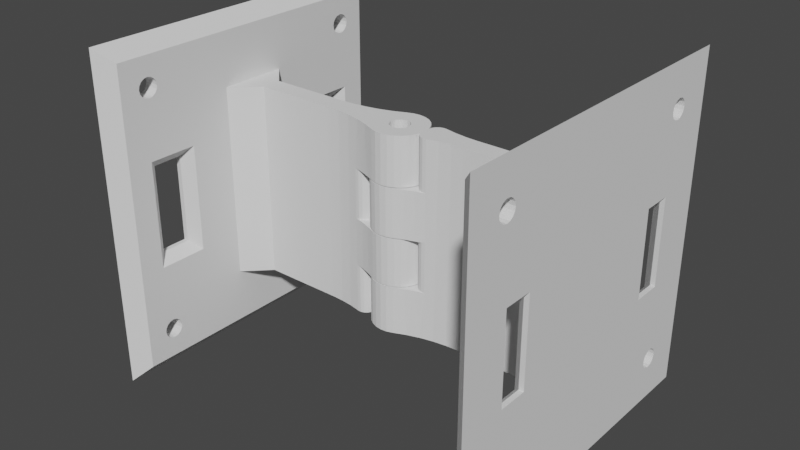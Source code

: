 # Source: PassiveHinge.blend  (saved by Blender 3.2.14; exported with 4.5.12 LTS)
import bpy
from mathutils import Matrix  # noqa: F401  (used for matrix-valued properties, if any)

bpy.ops.wm.read_factory_settings(use_empty=True)
scene = bpy.context.scene
scene.name = 'Scene'

# ---- collections
col_collection = bpy.data.collections.new('Collection'); scene.collection.children.link(col_collection)

# ---- world
world_world = bpy.data.worlds.new('World'); scene.world = world_world
world_world.use_nodes = True; world_world.node_tree.nodes.clear()
_N = world_world.node_tree.nodes; _L = world_world.node_tree.links
n0 = _N.new('ShaderNodeOutputWorld'); n0.name = 'World Output'; n0.location = (300, 300)
n1 = _N.new('ShaderNodeBackground'); n1.name = 'Background'; n1.location = (10, 300)
n1.inputs[0].default_value = (0.05088, 0.05088, 0.05088, 1.0)
_L.new(n1.outputs[0], n0.inputs[0])
n0.is_active_output = True
world_world.color = (0.05088, 0.05088, 0.05088)
world_world.use_sun_shadow = False
world_world.sun_shadow_jitter_overblur = 0.0

# ---- meshes
me_passivehinge = bpy.data.meshes.new('PassiveHinge')
me_passivehinge.from_pydata([(2.812, 0.4739, 0.05489), (2.877, 0.8291, 0.05489), (2.812, 0.4739, -5.045), (2.877, 0.8291, -5.045), (3.064, 1.138, 0.05489), (3.064, 1.138, -5.045), (3.349, 1.36, 0.05489), (3.349, 1.36, -5.045), (3.693, 1.467, 0.05489), (3.693, 1.467, -5.045), (4.054, 1.444, 0.05489), (4.054, 1.444, -5.045), (1.191, 2.477, -5.045), (2.121, 2.068, -5.045), (1.191, 2.477, -9.945), (2.426, 1.95, -9.945), (3.077, 1.723, -5.045), (3.703, 1.536, -9.945), (5.013, 1.238, -9.945), (4.054, 1.444, 4.955), (3.077, 1.723, 4.955), (5.251, 1.197, 10.05), (4.054, 1.444, 10.05), (3.077, 1.723, 0.05489), (2.121, 2.068, 0.05489), (2.121, 2.068, 4.955), (1.191, 2.477, 0.05489), (1.191, 2.477, 4.955), (6.344, 1.058, -9.945), (6.464, 1.048, 10.05), (7.685, 0.998, -9.945), (7.685, 0.998, 10.05), (4.054, -1.448, 0.05489), (3.693, -1.471, 0.05489), (4.054, -1.448, -5.045), (3.693, -1.471, -5.045), (3.349, -1.364, 0.05489), (3.349, -1.364, -5.045), (3.064, -1.142, 0.05489), (3.064, -1.142, -5.045), (2.877, -0.8331, 0.05489), (2.877, -0.8331, -5.045), (2.812, -0.478, 0.05489), (2.812, -0.478, -5.045), (4.054, -1.448, 10.05), (3.693, -1.471, 10.05), (4.054, -1.448, 4.955), (3.693, -1.471, 4.955), (3.349, -1.364, 10.05), (3.349, -1.364, 4.955), (3.064, -1.142, 10.05), (3.064, -1.142, 4.955), (2.877, -0.8331, 10.05), (2.877, -0.8331, 4.955), (2.812, -0.478, 10.05), (2.812, -0.478, 4.955), (3.077, -1.727, -5.045), (3.703, -1.54, -9.945), (2.426, -1.954, -9.945), (2.121, -2.072, -5.045), (1.191, -2.481, -9.945), (1.191, -2.481, -5.045), (5.013, -1.242, -9.945), (5.251, -1.201, 10.05), (3.077, -1.727, 0.05489), (3.077, -1.727, 4.955), (2.121, -2.072, 4.955), (2.121, -2.072, 0.05489), (1.191, -2.481, 4.955), (1.191, -2.481, 0.05489), (6.344, -1.062, -9.945), (6.464, -1.052, 10.05), (7.685, -1.002, -9.945), (7.685, -1.002, 10.05), (2.812, 0.4739, 10.05), (2.877, 0.8291, 10.05), (2.812, 0.4739, 4.955), (2.877, 0.8291, 4.955), (3.064, 1.138, 10.05), (3.064, 1.138, 4.955), (3.349, 1.36, 10.05), (3.349, 1.36, 4.955), (3.693, 1.467, 10.05), (3.693, 1.467, 4.955), (0.5741, 2.687, -9.945), (0.5741, 2.687, -5.045), (-0.07474, 2.747, -9.945), (-0.07474, 2.747, -5.045), (-0.7194, 2.652, -9.945), (-0.7194, 2.652, -5.045), (-1.324, 2.409, -9.945), (-1.324, 2.409, -5.045), (-1.854, 2.029, -9.945), (-1.854, 2.029, -5.045), (-2.279, 1.536, -9.945), (-2.279, 1.536, -5.045), (-2.577, 0.957, -9.945), (-2.577, 0.957, -5.045), (-2.731, 0.3237, -9.945), (-2.731, 0.3237, -5.045), (-2.731, -0.3278, -9.945), (-2.731, -0.3278, -5.045), (-2.577, -0.961, -9.945), (-2.577, -0.961, -5.045), (-2.279, -1.54, -9.945), (-2.279, -1.54, -5.045), (-1.854, -2.034, -9.945), (-1.854, -2.034, -5.045), (-1.324, -2.413, -9.945), (-1.324, -2.413, -5.045), (-0.7193, -2.656, -9.945), (-0.7193, -2.656, -5.045), (-0.07474, -2.751, -9.945), (-0.07474, -2.751, -5.045), (0.5741, -2.691, -9.945), (0.5741, -2.691, -5.045), (16.0, -1.002, 10.05), (16.0, -1.002, -9.945), (16.0, 0.998, -9.945), (16.0, 0.998, 10.05), (19.5, 12.0, -4.445), (18.5, 13.0, -5.445), (19.5, 8.998, -4.445), (18.5, 7.998, -5.445), (18.5, 7.998, 5.555), (18.5, 13.0, 5.555), (19.5, 8.998, 4.555), (19.5, 12.0, 4.555), (20.0, 8.998, -4.445), (20.0, 8.998, 4.555), (20.0, 12.0, 4.555), (18.5, -13.0, 5.555), (18.5, -12.12, 11.63), (18.5, -8.002, 5.555), (18.5, -12.5, 11.55), (18.5, -12.88, 11.63), (18.5, -13.21, 11.85), (18.5, -13.43, 12.17), (18.5, -15.5, 15.55), (18.5, -13.0, -5.445), (18.5, -15.5, -15.45), (18.5, -13.43, -12.06), (18.5, -13.5, -12.45), (18.5, -13.43, -12.83), (18.5, -13.21, -13.15), (18.5, -12.88, -13.37), (18.5, -12.5, -13.45), (18.5, -12.12, -13.37), (18.5, 15.5, -15.45), (18.5, 12.12, -13.37), (18.5, 12.5, -13.45), (18.5, 12.88, -13.37), (18.5, 13.21, -13.15), (18.5, 13.42, -12.83), (18.5, 13.5, -12.45), (18.5, 13.42, -12.06), (18.5, 13.21, -11.74), (18.5, 12.88, -11.52), (18.5, 12.5, -11.45), (18.5, 12.12, -11.52), (18.5, 11.79, -11.74), (18.5, 11.57, -12.06), (18.5, 3.498, -9.945), (18.5, 11.5, -12.45), (18.5, 11.57, -12.83), (18.5, 11.79, -13.15), (18.5, -3.502, -9.945), (18.5, -11.79, -13.15), (18.5, -11.58, -12.83), (18.5, -11.5, -12.45), (18.5, -11.58, -12.06), (18.5, -8.002, -5.445), (18.5, -11.79, -11.74), (18.5, -12.12, -11.52), (18.5, -12.5, -11.45), (18.5, -12.88, -11.52), (18.5, -13.21, -11.74), (18.5, -3.502, 10.05), (18.5, -11.58, 12.17), (18.5, -11.5, 12.55), (18.5, -11.58, 12.94), (18.5, -11.79, 13.26), (18.5, -12.12, 13.48), (18.5, 12.12, 13.48), (18.5, 15.5, 15.55), (18.5, -12.5, 13.55), (18.5, -12.88, 13.48), (18.5, -13.21, 13.26), (18.5, -13.43, 12.94), (18.5, -13.5, 12.55), (18.5, 12.12, 11.63), (18.5, 12.5, 11.55), (18.5, 11.79, 11.85), (18.5, 11.57, 12.17), (18.5, 3.498, 10.05), (18.5, 12.88, 11.63), (18.5, 13.21, 11.85), (18.5, 13.42, 12.17), (18.5, 13.5, 12.55), (18.5, 13.42, 12.94), (18.5, 13.21, 13.26), (18.5, 12.88, 13.48), (18.5, 12.5, 13.55), (18.5, 11.79, 13.26), (18.5, 11.57, 12.94), (18.5, 11.5, 12.55), (18.5, -11.79, 11.85), (19.5, -12.0, -4.445), (19.5, -9.002, -4.445), (19.5, -9.002, 4.555), (19.5, -12.0, 4.555), (20.0, -12.0, -4.445), (20.0, -12.0, 4.555), (20.0, -9.002, 4.555), (20.0, 12.0, -4.445), (20.0, -9.002, -4.445), (20.0, 12.88, 11.63), (20.0, 12.5, 11.55), (20.0, 13.21, 11.85), (20.0, 13.42, 12.17), (20.0, 13.5, 12.55), (20.0, 13.42, 12.94), (20.0, 13.21, 13.26), (20.0, 12.88, 13.48), (20.0, 12.5, 13.55), (20.0, 12.12, 13.48), (20.0, 11.79, 13.26), (20.0, 11.57, 12.94), (20.0, 11.5, 12.55), (20.0, 11.57, 12.17), (20.0, 11.79, 11.85), (20.0, 12.12, 11.63), (20.0, 12.88, -13.37), (20.0, 12.5, -13.45), (20.0, 13.21, -13.15), (20.0, 13.42, -12.83), (20.0, 13.5, -12.45), (20.0, 13.42, -12.06), (20.0, 13.21, -11.74), (20.0, 12.88, -11.52), (20.0, 12.5, -11.45), (20.0, 12.12, -11.52), (20.0, 11.79, -11.74), (20.0, 11.57, -12.06), (20.0, 11.5, -12.45), (20.0, 11.57, -12.83), (20.0, 11.79, -13.15), (20.0, 12.12, -13.37), (20.0, -12.12, -13.37), (20.0, -12.5, -13.45), (20.0, -11.79, -13.15), (20.0, -11.58, -12.83), (20.0, -11.5, -12.45), (20.0, -11.58, -12.06), (20.0, -11.79, -11.74), (20.0, -12.12, -11.52), (20.0, -12.5, -11.45), (20.0, -12.88, -11.52), (20.0, -13.21, -11.74), (20.0, -13.43, -12.06), (20.0, -13.5, -12.45), (20.0, -13.43, -12.83), (20.0, -13.21, -13.15), (20.0, -12.88, -13.37), (20.0, -12.12, 11.63), (20.0, -12.5, 11.55), (20.0, -11.79, 11.85), (20.0, -11.58, 12.17), (20.0, -11.5, 12.55), (20.0, -11.58, 12.94), (20.0, -11.79, 13.26), (20.0, -12.12, 13.48), (20.0, -12.5, 13.55), (20.0, -12.88, 13.48), (20.0, -13.21, 13.26), (20.0, -13.43, 12.94), (20.0, -13.5, 12.55), (20.0, -13.43, 12.17), (20.0, -13.21, 11.85), (20.0, -12.88, 11.63), (20.0, 17.0, -16.95), (20.0, 17.0, 17.05), (20.0, -17.0, 17.05), (20.0, -17.0, -16.95), (0.7071, -0.7091, 0.05489), (0.9239, -0.3847, 0.05489), (1.0, -0.002021, 0.05489), (0.9239, 0.3807, 0.05489), (0.7071, 0.7051, 0.05489), (0.3827, -0.9259, 0.05489), (0.5741, -2.691, 0.05489), (-1.279e-05, -1.002, 0.05489), (-0.07474, -2.751, 0.05489), (-0.7193, -2.656, 0.05489), (-0.3827, -0.9259, 0.05489), (-1.324, -2.413, 0.05489), (-1.854, -2.034, 0.05489), (-0.7071, -0.7091, 0.05489), (-2.279, -1.54, 0.05489), (-0.9239, -0.3847, 0.05489), (-2.577, -0.961, 0.05489), (-2.731, -0.3278, 0.05489), (-1.0, -0.002022, 0.05489), (-2.731, 0.3237, 0.05489), (-0.9239, 0.3807, 0.05489), (-2.577, 0.957, 0.05489), (-2.279, 1.536, 0.05489), (-0.7071, 0.7051, 0.05489), (-1.854, 2.029, 0.05489), (-0.3827, 0.9219, 0.05489), (-1.324, 2.409, 0.05489), (-0.7194, 2.652, 0.05489), (-1.391e-05, 0.998, 0.05489), (-0.07474, 2.747, 0.05489), (0.5741, 2.687, 0.05489), (0.3827, 0.9219, 0.05489), (0.7071, 0.7051, -5.045), (0.9239, 0.3807, -5.045), (1.0, -0.002021, -5.045), (0.9239, -0.3847, -5.045), (0.7071, -0.7091, -5.045), (0.3827, 0.9219, -5.045), (-1.391e-05, 0.998, -5.045), (-0.3827, 0.9219, -5.045), (-0.7071, 0.7051, -5.045), (-0.9239, 0.3807, -5.045), (-1.0, -0.002022, -5.045), (-0.9239, -0.3847, -5.045), (-0.7071, -0.7091, -5.045), (-0.3827, -0.9259, -5.045), (-1.279e-05, -1.002, -5.045), (0.3827, -0.9259, -5.045), (0.7071, -0.7091, 4.955), (0.9239, -0.3847, 4.955), (1.0, -0.002021, 4.955), (0.9239, 0.3807, 4.955), (0.7071, 0.7051, 4.955), (0.3827, 0.9219, 4.955), (0.5741, 2.687, 4.955), (-1.391e-05, 0.998, 4.955), (-0.07474, 2.747, 4.955), (-0.7194, 2.652, 4.955), (-0.3827, 0.9219, 4.955), (-1.324, 2.409, 4.955), (-1.854, 2.029, 4.955), (-0.7071, 0.7051, 4.955), (-2.279, 1.536, 4.955), (-0.9239, 0.3807, 4.955), (-2.577, 0.957, 4.955), (-2.731, 0.3237, 4.955), (-1.0, -0.002022, 4.955), (-2.731, -0.3278, 4.955), (-0.9239, -0.3847, 4.955), (-2.577, -0.961, 4.955), (-2.279, -1.54, 4.955), (-0.7071, -0.7091, 4.955), (-1.854, -2.034, 4.955), (-0.3827, -0.9259, 4.955), (-1.324, -2.413, 4.955), (-0.7193, -2.656, 4.955), (-1.279e-05, -1.002, 4.955), (-0.07474, -2.751, 4.955), (0.5741, -2.691, 4.955), (0.3827, -0.9259, 4.955), (-0.9239, -0.3847, -9.945), (-0.7071, -0.7091, -9.945), (-0.3827, -0.9259, -9.945), (-1.279e-05, -1.002, -9.945), (0.3827, -0.9259, -9.945), (0.7071, -0.7091, -9.945), (0.9239, -0.3847, -9.945), (1.0, -0.002021, -9.945), (0.9239, 0.3807, -9.945), (0.7071, 0.7051, -9.945), (0.3827, 0.9219, -9.945), (-1.391e-05, 0.998, -9.945), (-0.3827, 0.9219, -9.945), (-0.7071, 0.7051, -9.945), (-0.9239, 0.3807, -9.945), (-1.0, -0.002022, -9.945), (-2.812, 0.4781, -0.05498), (-2.877, 0.8333, -0.05498), (-2.812, 0.4781, 5.045), (-2.877, 0.8333, 5.045), (-3.064, 1.142, -0.05498), (-3.064, 1.142, 5.045), (-3.349, 1.364, -0.05498), (-3.349, 1.364, 5.045), (-3.694, 1.471, -0.05498), (-3.694, 1.471, 5.045), (-4.054, 1.448, -0.05498), (-4.054, 1.448, 5.045), (-1.191, 2.481, 5.045), (-2.121, 2.072, 5.045), (-1.191, 2.481, 9.945), (-2.426, 1.954, 9.945), (-3.077, 1.728, 5.045), (-3.704, 1.54, 9.945), (-5.013, 1.242, 9.945), (-4.054, 1.448, -4.955), (-3.077, 1.728, -4.955), (-5.251, 1.201, -10.05), (-4.054, 1.448, -10.05), (-3.077, 1.728, -0.05498), (-2.121, 2.072, -0.05498), (-2.121, 2.072, -4.955), (-1.191, 2.481, -0.05498), (-1.191, 2.481, -4.955), (-6.344, 1.062, 9.945), (-6.464, 1.052, -10.05), (-7.685, 1.002, 9.945), (-7.685, 1.002, -10.05), (-4.054, -1.444, -0.05498), (-3.694, -1.467, -0.05498), (-4.054, -1.444, 5.045), (-3.694, -1.467, 5.045), (-3.349, -1.36, -0.05498), (-3.349, -1.36, 5.045), (-3.064, -1.138, -0.05498), (-3.064, -1.138, 5.045), (-2.877, -0.8289, -0.05498), (-2.877, -0.8289, 5.045), (-2.812, -0.4738, -0.05498), (-2.812, -0.4738, 5.045), (-4.054, -1.444, -10.05), (-3.694, -1.467, -10.05), (-4.054, -1.444, -4.955), (-3.694, -1.467, -4.955), (-3.349, -1.36, -10.05), (-3.349, -1.36, -4.955), (-3.064, -1.138, -10.05), (-3.064, -1.138, -4.955), (-2.877, -0.8289, -10.05), (-2.877, -0.8289, -4.955), (-2.812, -0.4738, -10.05), (-2.812, -0.4738, -4.955), (-3.077, -1.723, 5.045), (-3.704, -1.536, 9.945), (-2.426, -1.95, 9.945), (-2.121, -2.068, 5.045), (-1.191, -2.477, 9.945), (-1.191, -2.477, 5.045), (-5.013, -1.238, 9.945), (-5.251, -1.197, -10.05), (-3.077, -1.723, -0.05498), (-3.077, -1.723, -4.955), (-2.121, -2.068, -4.955), (-2.121, -2.068, -0.05498), (-1.191, -2.477, -4.955), (-1.191, -2.477, -0.05498), (-6.344, -1.058, 9.945), (-6.464, -1.048, -10.05), (-7.686, -0.9978, 9.945), (-7.686, -0.9978, -10.05), (-2.812, 0.4781, -10.05), (-2.877, 0.8333, -10.05), (-2.812, 0.4781, -4.955), (-2.877, 0.8333, -4.955), (-3.064, 1.142, -10.05), (-3.064, 1.142, -4.955), (-3.349, 1.364, -10.05), (-3.349, 1.364, -4.955), (-3.694, 1.471, -10.05), (-3.694, 1.471, -4.955), (-0.5744, 2.692, 9.945), (-0.5744, 2.692, 5.045), (0.07443, 2.751, 9.945), (0.07443, 2.751, 5.045), (0.719, 2.656, 9.945), (0.719, 2.656, 5.045), (1.323, 2.413, 9.945), (1.323, 2.413, 5.045), (1.853, 2.034, 9.945), (1.853, 2.034, 5.045), (2.279, 1.541, 9.945), (2.279, 1.541, 5.045), (2.577, 0.9612, 9.945), (2.577, 0.9612, 5.045), (2.73, 0.3279, 9.945), (2.73, 0.3279, 5.045), (2.73, -0.3236, 9.945), (2.73, -0.3236, 5.045), (2.577, -0.9568, 9.945), (2.577, -0.9568, 5.045), (2.279, -1.536, 9.945), (2.279, -1.536, 5.045), (1.853, -2.029, 9.945), (1.853, -2.029, 5.045), (1.323, -2.408, 9.945), (1.323, -2.408, 5.045), (0.719, -2.652, 9.945), (0.719, -2.652, 5.045), (0.07444, -2.747, 9.945), (0.07444, -2.747, 5.045), (-0.5744, -2.687, 9.945), (-0.5744, -2.687, 5.045), (-16.0, -0.9978, -10.05), (-16.0, -0.9978, 9.945), (-16.0, 1.002, 9.945), (-16.0, 1.002, -10.05), (-19.5, 12.0, 4.445), (-18.5, 13.0, 5.445), (-19.5, 9.002, 4.445), (-18.5, 8.002, 5.445), (-18.5, 8.002, -5.555), (-18.5, 13.0, -5.555), (-19.5, 9.002, -4.555), (-19.5, 12.0, -4.555), (-20.0, 9.002, 4.445), (-20.0, 9.002, -4.555), (-20.0, 12.0, -4.555), (-18.5, -13.0, -5.555), (-18.5, -12.12, -11.63), (-18.5, -7.998, -5.555), (-18.5, -12.5, -11.55), (-18.5, -12.88, -11.63), (-18.5, -13.2, -11.85), (-18.5, -13.42, -12.17), (-18.5, -15.5, -15.55), (-18.5, -13.0, 5.445), (-18.5, -15.5, 15.45), (-18.5, -13.42, 12.06), (-18.5, -13.5, 12.45), (-18.5, -13.42, 12.83), (-18.5, -13.2, 13.15), (-18.5, -12.88, 13.37), (-18.5, -12.5, 13.45), (-18.5, -12.12, 13.37), (-18.5, 15.5, 15.45), (-18.5, 12.12, 13.37), (-18.5, 12.5, 13.45), (-18.5, 12.88, 13.37), (-18.5, 13.21, 13.15), (-18.5, 13.43, 12.83), (-18.5, 13.5, 12.45), (-18.5, 13.43, 12.06), (-18.5, 13.21, 11.74), (-18.5, 12.88, 11.52), (-18.5, 12.5, 11.45), (-18.5, 12.12, 11.52), (-18.5, 11.8, 11.74), (-18.5, 11.58, 12.06), (-18.5, 3.502, 9.945), (-18.5, 11.5, 12.45), (-18.5, 11.58, 12.83), (-18.5, 11.8, 13.15), (-18.5, -3.498, 9.945), (-18.5, -11.79, 13.15), (-18.5, -11.57, 12.83), (-18.5, -11.5, 12.45), (-18.5, -11.57, 12.06), (-18.5, -7.998, 5.445), (-18.5, -11.79, 11.74), (-18.5, -12.12, 11.52), (-18.5, -12.5, 11.45), (-18.5, -12.88, 11.52), (-18.5, -13.2, 11.74), (-18.5, -3.498, -10.05), (-18.5, -11.57, -12.17), (-18.5, -11.5, -12.55), (-18.5, -11.57, -12.94), (-18.5, -11.79, -13.26), (-18.5, -12.12, -13.48), (-18.5, 12.12, -13.48), (-18.5, 15.5, -15.55), (-18.5, -12.5, -13.55), (-18.5, -12.88, -13.48), (-18.5, -13.2, -13.26), (-18.5, -13.42, -12.94), (-18.5, -13.5, -12.55), (-18.5, 12.12, -11.63), (-18.5, 12.5, -11.55), (-18.5, 11.8, -11.85), (-18.5, 11.58, -12.17), (-18.5, 3.502, -10.05), (-18.5, 12.88, -11.63), (-18.5, 13.21, -11.85), (-18.5, 13.43, -12.17), (-18.5, 13.5, -12.55), (-18.5, 13.43, -12.94), (-18.5, 13.21, -13.26), (-18.5, 12.88, -13.48), (-18.5, 12.5, -13.55), (-18.5, 11.8, -13.26), (-18.5, 11.58, -12.94), (-18.5, 11.5, -12.55), (-18.5, -11.79, -11.85), (-19.5, -12.0, 4.445), (-19.5, -8.998, 4.445), (-19.5, -8.998, -4.555), (-19.5, -12.0, -4.555), (-20.0, -12.0, 4.445), (-20.0, -12.0, -4.555), (-20.0, -8.998, -4.555), (-20.0, 12.0, 4.445), (-20.0, -8.998, 4.445), (-20.0, 12.88, -11.63), (-20.0, 12.5, -11.55), (-20.0, 13.21, -11.85), (-20.0, 13.43, -12.17), (-20.0, 13.5, -12.55), (-20.0, 13.43, -12.94), (-20.0, 13.21, -13.26), (-20.0, 12.88, -13.48), (-20.0, 12.5, -13.55), (-20.0, 12.12, -13.48), (-20.0, 11.8, -13.26), (-20.0, 11.58, -12.94), (-20.0, 11.5, -12.55), (-20.0, 11.58, -12.17), (-20.0, 11.8, -11.85), (-20.0, 12.12, -11.63), (-20.0, 12.88, 13.37), (-20.0, 12.5, 13.45), (-20.0, 13.21, 13.15), (-20.0, 13.43, 12.83), (-20.0, 13.5, 12.45), (-20.0, 13.43, 12.06), (-20.0, 13.21, 11.74), (-20.0, 12.88, 11.52), (-20.0, 12.5, 11.45), (-20.0, 12.12, 11.52), (-20.0, 11.8, 11.74), (-20.0, 11.58, 12.06), (-20.0, 11.5, 12.45), (-20.0, 11.58, 12.83), (-20.0, 11.8, 13.15), (-20.0, 12.12, 13.37), (-20.0, -12.12, 13.37), (-20.0, -12.5, 13.45), (-20.0, -11.79, 13.15), (-20.0, -11.57, 12.83), (-20.0, -11.5, 12.45), (-20.0, -11.57, 12.06), (-20.0, -11.79, 11.74), (-20.0, -12.12, 11.52), (-20.0, -12.5, 11.45), (-20.0, -12.88, 11.52), (-20.0, -13.2, 11.74), (-20.0, -13.42, 12.06), (-20.0, -13.5, 12.45), (-20.0, -13.42, 12.83), (-20.0, -13.2, 13.15), (-20.0, -12.88, 13.37), (-20.0, -12.12, -11.63), (-20.0, -12.5, -11.55), (-20.0, -11.79, -11.85), (-20.0, -11.57, -12.17), (-20.0, -11.5, -12.55), (-20.0, -11.57, -12.94), (-20.0, -11.79, -13.26), (-20.0, -12.12, -13.48), (-20.0, -12.5, -13.55), (-20.0, -12.88, -13.48), (-20.0, -13.2, -13.26), (-20.0, -13.42, -12.94), (-20.0, -13.5, -12.55), (-20.0, -13.42, -12.17), (-20.0, -13.2, -11.85), (-20.0, -12.88, -11.63), (-20.0, 17.0, 16.95), (-20.0, 17.0, -17.05), (-20.0, -17.0, -17.05), (-20.0, -17.0, 16.95), (-0.7074, -0.7049, -0.05498), (-0.9242, -0.3805, -0.05498), (-1.0, 0.002172, -0.05498), (-0.9242, 0.3849, -0.05498), (-0.7074, 0.7093, -0.05498), (-0.383, -0.9217, -0.05498), (-0.5744, -2.687, -0.05498), (-0.0002894, -0.9978, -0.05498), (0.07444, -2.747, -0.05498), (0.719, -2.652, -0.05498), (0.3824, -0.9217, -0.05498), (1.323, -2.408, -0.05498), (1.853, -2.029, -0.05498), (0.7068, -0.7049, -0.05498), (2.279, -1.536, -0.05498), (0.9236, -0.3805, -0.05498), (2.577, -0.9568, -0.05498), (2.73, -0.3236, -0.05498), (0.9997, 0.002173, -0.05498), (2.73, 0.3279, -0.05498), (0.9236, 0.3849, -0.05498), (2.577, 0.9612, -0.05498), (2.279, 1.541, -0.05498), (0.7068, 0.7093, -0.05498), (1.853, 2.034, -0.05498), (0.3824, 0.9261, -0.05498), (1.323, 2.413, -0.05498), (0.719, 2.656, -0.05498), (-0.0002905, 1.002, -0.05498), (0.07443, 2.751, -0.05498), (-0.5744, 2.692, -0.05498), (-0.383, 0.9261, -0.05498), (-0.7074, 0.7093, 5.045), (-0.9242, 0.3849, 5.045), (-1.0, 0.00217, 5.045), (-0.9242, -0.3805, 5.045), (-0.7074, -0.7049, 5.045), (-0.383, 0.9261, 5.045), (-0.0002905, 1.002, 5.045), (0.3824, 0.9261, 5.045), (0.7068, 0.7093, 5.045), (0.9236, 0.3849, 5.045), (0.9997, 0.002171, 5.045), (0.9236, -0.3805, 5.045), (0.7068, -0.7049, 5.045), (0.3824, -0.9217, 5.045), (-0.0002894, -0.9978, 5.045), (-0.383, -0.9217, 5.045), (-0.7074, -0.7049, -4.955), (-0.9242, -0.3805, -4.955), (-1.0, 0.002172, -4.955), (-0.9242, 0.3849, -4.955), (-0.7074, 0.7093, -4.955), (-0.383, 0.9261, -4.955), (-0.5744, 2.692, -4.955), (-0.0002905, 1.002, -4.955), (0.07443, 2.751, -4.955), (0.719, 2.656, -4.955), (0.3824, 0.9261, -4.955), (1.323, 2.413, -4.955), (1.853, 2.034, -4.955), (0.7068, 0.7093, -4.955), (2.279, 1.541, -4.955), (0.9236, 0.3849, -4.955), (2.577, 0.9612, -4.955), (2.73, 0.3279, -4.955), (0.9997, 0.002173, -4.955), (2.73, -0.3236, -4.955), (0.9236, -0.3805, -4.955), (2.577, -0.9568, -4.955), (2.279, -1.536, -4.955), (0.7068, -0.7049, -4.955), (1.853, -2.029, -4.955), (0.3824, -0.9217, -4.955), (1.323, -2.408, -4.955), (0.719, -2.652, -4.955), (-0.0002894, -0.9978, -4.955), (0.07444, -2.747, -4.955), (-0.5744, -2.687, -4.955), (-0.383, -0.9217, -4.955), (0.9236, -0.3805, 9.945), (0.7068, -0.7049, 9.945), (0.3824, -0.9217, 9.945), (-0.0002894, -0.9978, 9.945), (-0.383, -0.9217, 9.945), (-0.7074, -0.7049, 9.945), (-0.9242, -0.3805, 9.945), (-1.0, 0.00217, 9.945), (-0.9242, 0.3849, 9.945), (-0.7074, 0.7093, 9.945), (-0.383, 0.9261, 9.945), (-0.0002905, 1.002, 9.945), (0.3824, 0.9261, 9.945), (0.7068, 0.7093, 9.945), (0.9236, 0.3849, 9.945), (0.9997, 0.002171, 9.945)], [], [(0, 1, 2), (2, 1, 3), (3, 1, 4), (5, 4, 6), (7, 6, 8), (9, 8, 10), (11, 9, 10), (3, 4, 5), (5, 6, 7), (7, 8, 9), (12, 13, 14), (14, 13, 15), (15, 13, 16), (17, 16, 11), (18, 11, 10), (19, 10, 20), (19, 18, 10), (19, 21, 18), (19, 22, 21), (15, 16, 17), (17, 11, 18), (10, 23, 20), (20, 23, 24), (25, 24, 26), (27, 25, 26), (20, 24, 25), (18, 21, 28), (28, 21, 29), (30, 29, 31), (30, 28, 29), (32, 33, 34), (34, 33, 35), (35, 33, 36), (37, 36, 38), (39, 38, 40), (41, 40, 42), (43, 41, 42), (35, 36, 37), (37, 38, 39), (39, 40, 41), (0, 2, 42), (42, 2, 43), (44, 45, 46), (46, 45, 47), (47, 45, 48), (49, 48, 50), (51, 50, 52), (53, 52, 54), (55, 53, 54), (47, 48, 49), (49, 50, 51), (51, 52, 53), (56, 57, 34), (56, 58, 57), (56, 59, 58), (58, 59, 60), (60, 59, 61), (57, 62, 34), (34, 62, 32), (32, 62, 63), (46, 63, 44), (46, 32, 63), (46, 64, 32), (46, 65, 64), (64, 65, 66), (67, 66, 68), (69, 67, 68), (62, 70, 63), (63, 70, 71), (71, 70, 72), (73, 71, 72), (64, 66, 67), (74, 75, 76), (76, 75, 77), (77, 75, 78), (79, 78, 80), (81, 80, 82), (83, 82, 22), (19, 83, 22), (77, 78, 79), (79, 80, 81), (81, 82, 83), (55, 54, 76), (76, 54, 74), (14, 84, 12), (12, 84, 85), (85, 84, 86), (87, 86, 88), (89, 88, 90), (91, 90, 92), (93, 92, 94), (95, 94, 96), (97, 96, 98), (99, 98, 100), (101, 100, 102), (103, 102, 104), (105, 104, 106), (107, 106, 108), (109, 108, 110), (111, 110, 112), (113, 112, 114), (115, 114, 60), (61, 115, 60), (85, 86, 87), (87, 88, 89), (89, 90, 91), (91, 92, 93), (93, 94, 95), (95, 96, 97), (97, 98, 99), (99, 100, 101), (101, 102, 103), (103, 104, 105), (105, 106, 107), (107, 108, 109), (109, 110, 111), (111, 112, 113), (113, 114, 115), (73, 72, 116), (116, 72, 117), (30, 31, 118), (118, 31, 119), (120, 121, 122), (122, 121, 123), (124, 125, 126), (126, 125, 127), (125, 121, 127), (127, 121, 120), (126, 122, 124), (124, 122, 123), (122, 126, 128), (128, 126, 129), (127, 130, 126), (126, 130, 129), (131, 132, 133), (131, 134, 132), (131, 135, 134), (131, 136, 135), (131, 137, 136), (131, 138, 137), (131, 139, 138), (138, 139, 140), (140, 139, 141), (142, 140, 141), (142, 143, 140), (140, 143, 144), (145, 140, 144), (145, 146, 140), (140, 146, 147), (148, 147, 149), (150, 148, 149), (150, 151, 148), (148, 151, 152), (153, 148, 152), (153, 154, 148), (148, 154, 155), (121, 155, 156), (157, 121, 156), (157, 158, 121), (121, 158, 159), (123, 159, 160), (161, 123, 160), (161, 162, 123), (161, 163, 162), (162, 163, 164), (165, 162, 164), (165, 149, 162), (162, 149, 166), (166, 149, 147), (167, 166, 147), (167, 168, 166), (166, 168, 169), (170, 166, 169), (170, 171, 166), (170, 172, 171), (171, 172, 173), (139, 173, 174), (175, 139, 174), (175, 176, 139), (139, 176, 141), (139, 171, 173), (171, 133, 166), (166, 133, 177), (177, 133, 178), (179, 177, 178), (179, 180, 177), (177, 180, 181), (182, 177, 181), (182, 183, 177), (182, 184, 183), (182, 138, 184), (182, 185, 138), (138, 185, 186), (187, 138, 186), (187, 188, 138), (138, 188, 189), (137, 138, 189), (190, 191, 125), (124, 190, 125), (124, 192, 190), (124, 193, 192), (124, 194, 193), (124, 123, 194), (194, 123, 162), (191, 195, 125), (125, 195, 196), (197, 125, 196), (197, 184, 125), (197, 198, 184), (184, 198, 199), (200, 184, 199), (200, 201, 184), (184, 201, 202), (183, 184, 202), (177, 183, 194), (194, 183, 203), (204, 194, 203), (204, 205, 194), (194, 205, 193), (148, 155, 121), (125, 148, 121), (125, 184, 148), (121, 159, 123), (132, 206, 133), (133, 206, 178), (148, 140, 147), (139, 207, 171), (171, 207, 208), (209, 210, 133), (133, 210, 131), (208, 209, 171), (171, 209, 133), (139, 131, 207), (207, 131, 210), (207, 210, 211), (211, 210, 212), (209, 213, 210), (210, 213, 212), (122, 128, 120), (120, 128, 214), (127, 120, 130), (130, 120, 214), (207, 211, 208), (208, 211, 215), (209, 208, 213), (213, 208, 215), (216, 195, 217), (216, 196, 195), (216, 218, 196), (196, 218, 197), (197, 218, 219), (198, 219, 220), (199, 220, 221), (200, 221, 222), (201, 222, 223), (202, 223, 224), (183, 224, 225), (203, 225, 226), (204, 226, 227), (205, 227, 228), (193, 228, 229), (192, 229, 230), (190, 230, 231), (191, 231, 217), (195, 191, 217), (197, 219, 198), (198, 220, 199), (199, 221, 200), (200, 222, 201), (201, 223, 202), (202, 224, 183), (183, 225, 203), (203, 226, 204), (204, 227, 205), (205, 228, 193), (193, 229, 192), (192, 230, 190), (190, 231, 191), (232, 151, 233), (232, 152, 151), (232, 234, 152), (152, 234, 153), (153, 234, 235), (154, 235, 236), (155, 236, 237), (156, 237, 238), (157, 238, 239), (158, 239, 240), (159, 240, 241), (160, 241, 242), (161, 242, 243), (163, 243, 244), (164, 244, 245), (165, 245, 246), (149, 246, 247), (150, 247, 233), (151, 150, 233), (153, 235, 154), (154, 236, 155), (155, 237, 156), (156, 238, 157), (157, 239, 158), (158, 240, 159), (159, 241, 160), (160, 242, 161), (161, 243, 163), (163, 244, 164), (164, 245, 165), (165, 246, 149), (149, 247, 150), (248, 147, 249), (248, 167, 147), (248, 250, 167), (167, 250, 168), (168, 250, 251), (169, 251, 252), (170, 252, 253), (172, 253, 254), (173, 254, 255), (174, 255, 256), (175, 256, 257), (176, 257, 258), (141, 258, 259), (142, 259, 260), (143, 260, 261), (144, 261, 262), (145, 262, 263), (146, 263, 249), (147, 146, 249), (168, 251, 169), (169, 252, 170), (170, 253, 172), (172, 254, 173), (173, 255, 174), (174, 256, 175), (175, 257, 176), (176, 258, 141), (141, 259, 142), (142, 260, 143), (143, 261, 144), (144, 262, 145), (145, 263, 146), (264, 132, 265), (264, 206, 132), (264, 266, 206), (206, 266, 178), (178, 266, 267), (179, 267, 268), (180, 268, 269), (181, 269, 270), (182, 270, 271), (185, 271, 272), (186, 272, 273), (187, 273, 274), (188, 274, 275), (189, 275, 276), (137, 276, 277), (136, 277, 278), (135, 278, 279), (134, 279, 265), (132, 134, 265), (178, 267, 179), (179, 268, 180), (180, 269, 181), (181, 270, 182), (182, 271, 185), (185, 272, 186), (186, 273, 187), (187, 274, 188), (188, 275, 189), (189, 276, 137), (137, 277, 136), (136, 278, 135), (135, 279, 134), (148, 184, 280), (280, 184, 281), (138, 140, 282), (282, 140, 283), (282, 281, 138), (138, 281, 184), (283, 140, 280), (280, 140, 148), (166, 177, 117), (117, 177, 116), (118, 119, 162), (162, 119, 194), (130, 231, 129), (130, 217, 231), (130, 216, 217), (130, 218, 216), (130, 219, 218), (130, 281, 219), (130, 214, 281), (281, 214, 280), (280, 214, 237), (236, 280, 237), (236, 235, 280), (280, 235, 234), (232, 280, 234), (232, 233, 280), (280, 233, 247), (248, 247, 246), (250, 246, 251), (250, 248, 246), (128, 241, 214), (128, 242, 241), (128, 243, 242), (128, 244, 243), (128, 215, 244), (128, 129, 215), (215, 129, 213), (213, 129, 228), (268, 228, 227), (269, 227, 226), (270, 226, 271), (270, 269, 226), (213, 264, 212), (213, 266, 264), (213, 267, 266), (213, 268, 267), (213, 228, 268), (211, 255, 215), (211, 256, 255), (211, 257, 256), (211, 258, 257), (211, 259, 258), (211, 283, 259), (211, 212, 283), (283, 212, 282), (282, 212, 277), (276, 282, 277), (276, 275, 282), (282, 275, 274), (273, 282, 274), (273, 272, 282), (282, 272, 271), (281, 271, 225), (224, 281, 225), (224, 223, 281), (281, 223, 222), (221, 281, 222), (221, 220, 281), (281, 220, 219), (231, 230, 129), (129, 230, 229), (228, 129, 229), (268, 227, 269), (226, 225, 271), (280, 247, 248), (283, 248, 249), (263, 283, 249), (263, 262, 283), (283, 262, 261), (260, 283, 261), (260, 259, 283), (246, 245, 251), (251, 245, 252), (252, 245, 244), (215, 252, 244), (215, 253, 252), (215, 254, 253), (215, 255, 254), (241, 240, 214), (214, 240, 239), (238, 214, 239), (238, 237, 214), (280, 248, 283), (264, 265, 212), (212, 265, 279), (278, 212, 279), (278, 277, 212), (281, 282, 271), (32, 64, 33), (33, 64, 36), (36, 64, 38), (38, 64, 67), (40, 67, 284), (285, 40, 284), (285, 42, 40), (285, 286, 42), (42, 286, 0), (0, 286, 287), (1, 287, 288), (24, 288, 26), (24, 1, 288), (24, 4, 1), (24, 23, 4), (4, 23, 6), (6, 23, 8), (8, 23, 10), (67, 69, 284), (284, 69, 289), (289, 69, 290), (291, 290, 292), (293, 291, 292), (293, 294, 291), (293, 295, 294), (294, 295, 296), (297, 296, 298), (299, 298, 300), (301, 299, 300), (301, 302, 299), (301, 303, 302), (302, 303, 304), (304, 303, 305), (306, 304, 305), (306, 307, 304), (306, 308, 307), (307, 308, 309), (309, 308, 310), (311, 309, 310), (311, 312, 309), (311, 313, 312), (312, 313, 314), (315, 314, 26), (288, 315, 26), (289, 290, 291), (294, 296, 297), (297, 298, 299), (312, 314, 315), (1, 0, 287), (40, 38, 67), (11, 16, 9), (9, 16, 7), (7, 16, 5), (5, 16, 13), (3, 13, 316), (317, 3, 316), (317, 2, 3), (317, 318, 2), (2, 318, 43), (43, 318, 319), (41, 319, 320), (59, 320, 61), (59, 41, 320), (59, 39, 41), (59, 56, 39), (39, 56, 37), (37, 56, 35), (35, 56, 34), (13, 12, 316), (316, 12, 321), (321, 12, 85), (322, 85, 87), (89, 322, 87), (89, 323, 322), (89, 91, 323), (323, 91, 93), (324, 93, 95), (325, 95, 97), (99, 325, 97), (99, 326, 325), (99, 101, 326), (326, 101, 327), (327, 101, 103), (105, 327, 103), (105, 328, 327), (105, 107, 328), (328, 107, 329), (329, 107, 109), (111, 329, 109), (111, 330, 329), (111, 113, 330), (330, 113, 115), (331, 115, 61), (320, 331, 61), (321, 85, 322), (323, 93, 324), (324, 95, 325), (330, 115, 331), (41, 43, 319), (3, 5, 13), (66, 332, 68), (66, 53, 332), (66, 51, 53), (66, 65, 51), (51, 65, 49), (49, 65, 47), (47, 65, 46), (332, 53, 333), (333, 53, 55), (334, 55, 76), (335, 76, 77), (336, 77, 25), (27, 336, 25), (27, 337, 336), (27, 338, 337), (337, 338, 339), (339, 338, 340), (341, 339, 340), (341, 342, 339), (341, 343, 342), (342, 343, 344), (345, 344, 346), (347, 346, 348), (349, 347, 348), (349, 350, 347), (349, 351, 350), (350, 351, 352), (352, 351, 353), (354, 352, 353), (354, 355, 352), (354, 356, 355), (355, 356, 357), (357, 356, 358), (359, 357, 358), (359, 360, 357), (359, 361, 360), (360, 361, 362), (363, 362, 68), (332, 363, 68), (333, 55, 334), (334, 76, 335), (77, 79, 25), (25, 79, 20), (20, 79, 81), (83, 20, 81), (83, 19, 20), (342, 344, 345), (345, 346, 347), (360, 362, 363), (336, 335, 77), (52, 63, 54), (52, 50, 63), (63, 50, 44), (44, 50, 48), (45, 44, 48), (54, 63, 29), (21, 54, 29), (21, 74, 54), (21, 75, 74), (21, 78, 75), (21, 22, 78), (78, 22, 80), (80, 22, 82), (63, 71, 29), (29, 71, 73), (31, 73, 116), (119, 116, 194), (119, 31, 116), (29, 73, 31), (116, 177, 194), (68, 362, 69), (69, 362, 290), (290, 362, 361), (292, 361, 359), (293, 359, 358), (295, 358, 356), (296, 356, 354), (298, 354, 353), (300, 353, 351), (301, 351, 349), (303, 349, 348), (305, 348, 346), (306, 346, 344), (308, 344, 343), (310, 343, 341), (311, 341, 340), (313, 340, 338), (314, 338, 27), (26, 314, 27), (290, 361, 292), (292, 359, 293), (293, 358, 295), (295, 356, 296), (296, 354, 298), (298, 353, 300), (300, 351, 301), (301, 349, 303), (303, 348, 305), (305, 346, 306), (306, 344, 308), (308, 343, 310), (310, 341, 311), (311, 340, 313), (313, 338, 314), (352, 299, 350), (352, 297, 299), (352, 355, 297), (297, 355, 294), (294, 355, 357), (291, 357, 360), (289, 360, 363), (284, 363, 332), (285, 332, 333), (286, 333, 334), (287, 334, 335), (288, 335, 336), (315, 336, 337), (312, 337, 339), (309, 339, 342), (307, 342, 345), (304, 345, 347), (302, 347, 350), (299, 302, 350), (294, 357, 291), (291, 360, 289), (289, 363, 284), (284, 332, 285), (285, 333, 286), (286, 334, 287), (287, 335, 288), (288, 336, 315), (315, 337, 312), (312, 339, 309), (309, 342, 307), (307, 345, 304), (304, 347, 302), (327, 364, 326), (327, 365, 364), (327, 328, 365), (365, 328, 366), (366, 328, 329), (367, 329, 330), (368, 330, 331), (369, 331, 320), (370, 320, 319), (371, 319, 318), (372, 318, 317), (373, 317, 316), (374, 316, 321), (375, 321, 322), (376, 322, 323), (377, 323, 324), (378, 324, 325), (379, 325, 326), (364, 379, 326), (366, 329, 367), (367, 330, 368), (368, 331, 369), (369, 320, 370), (370, 319, 371), (371, 318, 372), (372, 317, 373), (373, 316, 374), (374, 321, 375), (375, 322, 376), (376, 323, 377), (377, 324, 378), (378, 325, 379), (372, 18, 371), (372, 373, 18), (18, 373, 17), (17, 373, 374), (15, 374, 375), (92, 375, 94), (92, 15, 375), (92, 14, 15), (92, 90, 14), (14, 90, 88), (84, 88, 86), (84, 14, 88), (17, 374, 15), (375, 376, 94), (94, 376, 96), (96, 376, 377), (378, 96, 377), (378, 98, 96), (378, 379, 98), (98, 379, 100), (100, 379, 364), (102, 364, 365), (366, 102, 365), (366, 104, 102), (366, 367, 104), (104, 367, 106), (106, 367, 58), (60, 106, 58), (60, 108, 106), (60, 110, 108), (60, 114, 110), (110, 114, 112), (100, 364, 102), (367, 368, 58), (58, 368, 57), (57, 368, 369), (62, 369, 370), (371, 62, 370), (371, 70, 62), (371, 28, 70), (371, 18, 28), (57, 369, 62), (70, 28, 72), (72, 28, 30), (118, 72, 30), (118, 117, 72), (118, 162, 117), (117, 162, 166), (380, 381, 382), (382, 381, 383), (383, 381, 384), (385, 384, 386), (387, 386, 388), (389, 388, 390), (391, 389, 390), (383, 384, 385), (385, 386, 387), (387, 388, 389), (392, 393, 394), (394, 393, 395), (395, 393, 396), (397, 396, 391), (398, 391, 390), (399, 390, 400), (399, 398, 390), (399, 401, 398), (399, 402, 401), (395, 396, 397), (397, 391, 398), (390, 403, 400), (400, 403, 404), (405, 404, 406), (407, 405, 406), (400, 404, 405), (398, 401, 408), (408, 401, 409), (410, 409, 411), (410, 408, 409), (412, 413, 414), (414, 413, 415), (415, 413, 416), (417, 416, 418), (419, 418, 420), (421, 420, 422), (423, 421, 422), (415, 416, 417), (417, 418, 419), (419, 420, 421), (380, 382, 422), (422, 382, 423), (424, 425, 426), (426, 425, 427), (427, 425, 428), (429, 428, 430), (431, 430, 432), (433, 432, 434), (435, 433, 434), (427, 428, 429), (429, 430, 431), (431, 432, 433), (436, 437, 414), (436, 438, 437), (436, 439, 438), (438, 439, 440), (440, 439, 441), (437, 442, 414), (414, 442, 412), (412, 442, 443), (426, 443, 424), (426, 412, 443), (426, 444, 412), (426, 445, 444), (444, 445, 446), (447, 446, 448), (449, 447, 448), (442, 450, 443), (443, 450, 451), (451, 450, 452), (453, 451, 452), (444, 446, 447), (454, 455, 456), (456, 455, 457), (457, 455, 458), (459, 458, 460), (461, 460, 462), (463, 462, 402), (399, 463, 402), (457, 458, 459), (459, 460, 461), (461, 462, 463), (435, 434, 456), (456, 434, 454), (394, 464, 392), (392, 464, 465), (465, 464, 466), (467, 466, 468), (469, 468, 470), (471, 470, 472), (473, 472, 474), (475, 474, 476), (477, 476, 478), (479, 478, 480), (481, 480, 482), (483, 482, 484), (485, 484, 486), (487, 486, 488), (489, 488, 490), (491, 490, 492), (493, 492, 494), (495, 494, 440), (441, 495, 440), (465, 466, 467), (467, 468, 469), (469, 470, 471), (471, 472, 473), (473, 474, 475), (475, 476, 477), (477, 478, 479), (479, 480, 481), (481, 482, 483), (483, 484, 485), (485, 486, 487), (487, 488, 489), (489, 490, 491), (491, 492, 493), (493, 494, 495), (453, 452, 496), (496, 452, 497), (410, 411, 498), (498, 411, 499), (500, 501, 502), (502, 501, 503), (504, 505, 506), (506, 505, 507), (505, 501, 507), (507, 501, 500), (506, 502, 504), (504, 502, 503), (502, 506, 508), (508, 506, 509), (507, 510, 506), (506, 510, 509), (511, 512, 513), (511, 514, 512), (511, 515, 514), (511, 516, 515), (511, 517, 516), (511, 518, 517), (511, 519, 518), (518, 519, 520), (520, 519, 521), (522, 520, 521), (522, 523, 520), (520, 523, 524), (525, 520, 524), (525, 526, 520), (520, 526, 527), (528, 527, 529), (530, 528, 529), (530, 531, 528), (528, 531, 532), (533, 528, 532), (533, 534, 528), (528, 534, 535), (501, 535, 536), (537, 501, 536), (537, 538, 501), (501, 538, 539), (503, 539, 540), (541, 503, 540), (541, 542, 503), (541, 543, 542), (542, 543, 544), (545, 542, 544), (545, 529, 542), (542, 529, 546), (546, 529, 527), (547, 546, 527), (547, 548, 546), (546, 548, 549), (550, 546, 549), (550, 551, 546), (550, 552, 551), (551, 552, 553), (519, 553, 554), (555, 519, 554), (555, 556, 519), (519, 556, 521), (519, 551, 553), (551, 513, 546), (546, 513, 557), (557, 513, 558), (559, 557, 558), (559, 560, 557), (557, 560, 561), (562, 557, 561), (562, 563, 557), (562, 564, 563), (562, 518, 564), (562, 565, 518), (518, 565, 566), (567, 518, 566), (567, 568, 518), (518, 568, 569), (517, 518, 569), (570, 571, 505), (504, 570, 505), (504, 572, 570), (504, 573, 572), (504, 574, 573), (504, 503, 574), (574, 503, 542), (571, 575, 505), (505, 575, 576), (577, 505, 576), (577, 564, 505), (577, 578, 564), (564, 578, 579), (580, 564, 579), (580, 581, 564), (564, 581, 582), (563, 564, 582), (557, 563, 574), (574, 563, 583), (584, 574, 583), (584, 585, 574), (574, 585, 573), (528, 535, 501), (505, 528, 501), (505, 564, 528), (501, 539, 503), (512, 586, 513), (513, 586, 558), (528, 520, 527), (519, 587, 551), (551, 587, 588), (589, 590, 513), (513, 590, 511), (588, 589, 551), (551, 589, 513), (519, 511, 587), (587, 511, 590), (587, 590, 591), (591, 590, 592), (589, 593, 590), (590, 593, 592), (502, 508, 500), (500, 508, 594), (507, 500, 510), (510, 500, 594), (587, 591, 588), (588, 591, 595), (589, 588, 593), (593, 588, 595), (596, 575, 597), (596, 576, 575), (596, 598, 576), (576, 598, 577), (577, 598, 599), (578, 599, 600), (579, 600, 601), (580, 601, 602), (581, 602, 603), (582, 603, 604), (563, 604, 605), (583, 605, 606), (584, 606, 607), (585, 607, 608), (573, 608, 609), (572, 609, 610), (570, 610, 611), (571, 611, 597), (575, 571, 597), (577, 599, 578), (578, 600, 579), (579, 601, 580), (580, 602, 581), (581, 603, 582), (582, 604, 563), (563, 605, 583), (583, 606, 584), (584, 607, 585), (585, 608, 573), (573, 609, 572), (572, 610, 570), (570, 611, 571), (612, 531, 613), (612, 532, 531), (612, 614, 532), (532, 614, 533), (533, 614, 615), (534, 615, 616), (535, 616, 617), (536, 617, 618), (537, 618, 619), (538, 619, 620), (539, 620, 621), (540, 621, 622), (541, 622, 623), (543, 623, 624), (544, 624, 625), (545, 625, 626), (529, 626, 627), (530, 627, 613), (531, 530, 613), (533, 615, 534), (534, 616, 535), (535, 617, 536), (536, 618, 537), (537, 619, 538), (538, 620, 539), (539, 621, 540), (540, 622, 541), (541, 623, 543), (543, 624, 544), (544, 625, 545), (545, 626, 529), (529, 627, 530), (628, 527, 629), (628, 547, 527), (628, 630, 547), (547, 630, 548), (548, 630, 631), (549, 631, 632), (550, 632, 633), (552, 633, 634), (553, 634, 635), (554, 635, 636), (555, 636, 637), (556, 637, 638), (521, 638, 639), (522, 639, 640), (523, 640, 641), (524, 641, 642), (525, 642, 643), (526, 643, 629), (527, 526, 629), (548, 631, 549), (549, 632, 550), (550, 633, 552), (552, 634, 553), (553, 635, 554), (554, 636, 555), (555, 637, 556), (556, 638, 521), (521, 639, 522), (522, 640, 523), (523, 641, 524), (524, 642, 525), (525, 643, 526), (644, 512, 645), (644, 586, 512), (644, 646, 586), (586, 646, 558), (558, 646, 647), (559, 647, 648), (560, 648, 649), (561, 649, 650), (562, 650, 651), (565, 651, 652), (566, 652, 653), (567, 653, 654), (568, 654, 655), (569, 655, 656), (517, 656, 657), (516, 657, 658), (515, 658, 659), (514, 659, 645), (512, 514, 645), (558, 647, 559), (559, 648, 560), (560, 649, 561), (561, 650, 562), (562, 651, 565), (565, 652, 566), (566, 653, 567), (567, 654, 568), (568, 655, 569), (569, 656, 517), (517, 657, 516), (516, 658, 515), (515, 659, 514), (528, 564, 660), (660, 564, 661), (518, 520, 662), (662, 520, 663), (662, 661, 518), (518, 661, 564), (663, 520, 660), (660, 520, 528), (546, 557, 497), (497, 557, 496), (498, 499, 542), (542, 499, 574), (510, 611, 509), (510, 597, 611), (510, 596, 597), (510, 598, 596), (510, 599, 598), (510, 661, 599), (510, 594, 661), (661, 594, 660), (660, 594, 617), (616, 660, 617), (616, 615, 660), (660, 615, 614), (612, 660, 614), (612, 613, 660), (660, 613, 627), (628, 627, 626), (630, 626, 631), (630, 628, 626), (508, 621, 594), (508, 622, 621), (508, 623, 622), (508, 624, 623), (508, 595, 624), (508, 509, 595), (595, 509, 593), (593, 509, 608), (648, 608, 607), (649, 607, 606), (650, 606, 651), (650, 649, 606), (593, 644, 592), (593, 646, 644), (593, 647, 646), (593, 648, 647), (593, 608, 648), (591, 635, 595), (591, 636, 635), (591, 637, 636), (591, 638, 637), (591, 639, 638), (591, 663, 639), (591, 592, 663), (663, 592, 662), (662, 592, 657), (656, 662, 657), (656, 655, 662), (662, 655, 654), (653, 662, 654), (653, 652, 662), (662, 652, 651), (661, 651, 605), (604, 661, 605), (604, 603, 661), (661, 603, 602), (601, 661, 602), (601, 600, 661), (661, 600, 599), (611, 610, 509), (509, 610, 609), (608, 509, 609), (648, 607, 649), (606, 605, 651), (660, 627, 628), (663, 628, 629), (643, 663, 629), (643, 642, 663), (663, 642, 641), (640, 663, 641), (640, 639, 663), (626, 625, 631), (631, 625, 632), (632, 625, 624), (595, 632, 624), (595, 633, 632), (595, 634, 633), (595, 635, 634), (621, 620, 594), (594, 620, 619), (618, 594, 619), (618, 617, 594), (660, 628, 663), (644, 645, 592), (592, 645, 659), (658, 592, 659), (658, 657, 592), (661, 662, 651), (412, 444, 413), (413, 444, 416), (416, 444, 418), (418, 444, 447), (420, 447, 664), (665, 420, 664), (665, 422, 420), (665, 666, 422), (422, 666, 380), (380, 666, 667), (381, 667, 668), (404, 668, 406), (404, 381, 668), (404, 384, 381), (404, 403, 384), (384, 403, 386), (386, 403, 388), (388, 403, 390), (447, 449, 664), (664, 449, 669), (669, 449, 670), (671, 670, 672), (673, 671, 672), (673, 674, 671), (673, 675, 674), (674, 675, 676), (677, 676, 678), (679, 678, 680), (681, 679, 680), (681, 682, 679), (681, 683, 682), (682, 683, 684), (684, 683, 685), (686, 684, 685), (686, 687, 684), (686, 688, 687), (687, 688, 689), (689, 688, 690), (691, 689, 690), (691, 692, 689), (691, 693, 692), (692, 693, 694), (695, 694, 406), (668, 695, 406), (669, 670, 671), (674, 676, 677), (677, 678, 679), (692, 694, 695), (381, 380, 667), (420, 418, 447), (391, 396, 389), (389, 396, 387), (387, 396, 385), (385, 396, 393), (383, 393, 696), (697, 383, 696), (697, 382, 383), (697, 698, 382), (382, 698, 423), (423, 698, 699), (421, 699, 700), (439, 700, 441), (439, 421, 700), (439, 419, 421), (439, 436, 419), (419, 436, 417), (417, 436, 415), (415, 436, 414), (393, 392, 696), (696, 392, 701), (701, 392, 465), (702, 465, 467), (469, 702, 467), (469, 703, 702), (469, 471, 703), (703, 471, 473), (704, 473, 475), (705, 475, 477), (479, 705, 477), (479, 706, 705), (479, 481, 706), (706, 481, 707), (707, 481, 483), (485, 707, 483), (485, 708, 707), (485, 487, 708), (708, 487, 709), (709, 487, 489), (491, 709, 489), (491, 710, 709), (491, 493, 710), (710, 493, 495), (711, 495, 441), (700, 711, 441), (701, 465, 702), (703, 473, 704), (704, 475, 705), (710, 495, 711), (421, 423, 699), (383, 385, 393), (446, 712, 448), (446, 433, 712), (446, 431, 433), (446, 445, 431), (431, 445, 429), (429, 445, 427), (427, 445, 426), (712, 433, 713), (713, 433, 435), (714, 435, 456), (715, 456, 457), (716, 457, 405), (407, 716, 405), (407, 717, 716), (407, 718, 717), (717, 718, 719), (719, 718, 720), (721, 719, 720), (721, 722, 719), (721, 723, 722), (722, 723, 724), (725, 724, 726), (727, 726, 728), (729, 727, 728), (729, 730, 727), (729, 731, 730), (730, 731, 732), (732, 731, 733), (734, 732, 733), (734, 735, 732), (734, 736, 735), (735, 736, 737), (737, 736, 738), (739, 737, 738), (739, 740, 737), (739, 741, 740), (740, 741, 742), (743, 742, 448), (712, 743, 448), (713, 435, 714), (714, 456, 715), (457, 459, 405), (405, 459, 400), (400, 459, 461), (463, 400, 461), (463, 399, 400), (722, 724, 725), (725, 726, 727), (740, 742, 743), (716, 715, 457), (432, 443, 434), (432, 430, 443), (443, 430, 424), (424, 430, 428), (425, 424, 428), (434, 443, 409), (401, 434, 409), (401, 454, 434), (401, 455, 454), (401, 458, 455), (401, 402, 458), (458, 402, 460), (460, 402, 462), (443, 451, 409), (409, 451, 453), (411, 453, 496), (499, 496, 574), (499, 411, 496), (409, 453, 411), (496, 557, 574), (448, 742, 449), (449, 742, 670), (670, 742, 741), (672, 741, 739), (673, 739, 738), (675, 738, 736), (676, 736, 734), (678, 734, 733), (680, 733, 731), (681, 731, 729), (683, 729, 728), (685, 728, 726), (686, 726, 724), (688, 724, 723), (690, 723, 721), (691, 721, 720), (693, 720, 718), (694, 718, 407), (406, 694, 407), (670, 741, 672), (672, 739, 673), (673, 738, 675), (675, 736, 676), (676, 734, 678), (678, 733, 680), (680, 731, 681), (681, 729, 683), (683, 728, 685), (685, 726, 686), (686, 724, 688), (688, 723, 690), (690, 721, 691), (691, 720, 693), (693, 718, 694), (732, 679, 730), (732, 677, 679), (732, 735, 677), (677, 735, 674), (674, 735, 737), (671, 737, 740), (669, 740, 743), (664, 743, 712), (665, 712, 713), (666, 713, 714), (667, 714, 715), (668, 715, 716), (695, 716, 717), (692, 717, 719), (689, 719, 722), (687, 722, 725), (684, 725, 727), (682, 727, 730), (679, 682, 730), (674, 737, 671), (671, 740, 669), (669, 743, 664), (664, 712, 665), (665, 713, 666), (666, 714, 667), (667, 715, 668), (668, 716, 695), (695, 717, 692), (692, 719, 689), (689, 722, 687), (687, 725, 684), (684, 727, 682), (707, 744, 706), (707, 745, 744), (707, 708, 745), (745, 708, 746), (746, 708, 709), (747, 709, 710), (748, 710, 711), (749, 711, 700), (750, 700, 699), (751, 699, 698), (752, 698, 697), (753, 697, 696), (754, 696, 701), (755, 701, 702), (756, 702, 703), (757, 703, 704), (758, 704, 705), (759, 705, 706), (744, 759, 706), (746, 709, 747), (747, 710, 748), (748, 711, 749), (749, 700, 750), (750, 699, 751), (751, 698, 752), (752, 697, 753), (753, 696, 754), (754, 701, 755), (755, 702, 756), (756, 703, 757), (757, 704, 758), (758, 705, 759), (752, 398, 751), (752, 753, 398), (398, 753, 397), (397, 753, 754), (395, 754, 755), (472, 755, 474), (472, 395, 755), (472, 394, 395), (472, 470, 394), (394, 470, 468), (464, 468, 466), (464, 394, 468), (397, 754, 395), (755, 756, 474), (474, 756, 476), (476, 756, 757), (758, 476, 757), (758, 478, 476), (758, 759, 478), (478, 759, 480), (480, 759, 744), (482, 744, 745), (746, 482, 745), (746, 484, 482), (746, 747, 484), (484, 747, 486), (486, 747, 438), (440, 486, 438), (440, 488, 486), (440, 490, 488), (440, 494, 490), (490, 494, 492), (480, 744, 482), (747, 748, 438), (438, 748, 437), (437, 748, 749), (442, 749, 750), (751, 442, 750), (751, 450, 442), (751, 408, 450), (751, 398, 408), (437, 749, 442), (450, 408, 452), (452, 408, 410), (498, 452, 410), (498, 497, 452), (498, 542, 497), (497, 542, 546)])
me_passivehinge.update()

# ---- objects
ob_passivehinge = bpy.data.objects.new('PassiveHinge', me_passivehinge)

# ---- transforms, parenting, visibility, modifiers, constraints
ob_passivehinge.location = (0.0, 0.0, 0.0)
_m = ob_passivehinge.modifiers.new('Decimate', 'DECIMATE')

# ---- collection membership
col_collection.objects.link(ob_passivehinge)

# ---- scene / render settings (as saved in the file)
scene.frame_start = 1; scene.frame_end = 250; scene.frame_set(246)
scene.render.engine = 'BLENDER_EEVEE_NEXT'
scene.cycles.sampling_pattern = 'TABULATED_SOBOL'
scene.cycles.use_light_tree = False
scene.view_settings.view_transform = 'Filmic'
bpy.context.view_layer.update()

# ---- added for rendering (the .blend has no active camera and no usable light): camera, sun
cam_auto = bpy.data.cameras.new('AutoCamera')
cam_auto.lens = 50.0
cam_auto.sensor_width = 36.0
cam_auto.clip_end = 1016.61
ob_auto_camera = bpy.data.objects.new('AutoCamera', cam_auto)
scene.collection.objects.link(ob_auto_camera)
ob_auto_camera.location = (57.9265, -69.5119, 46.3413)
ob_auto_camera.rotation_euler = (1.09748, -7.21219e-08, 0.694738)
scene.camera = ob_auto_camera
light_auto_sun = bpy.data.lights.new('AutoSun', 'SUN')
light_auto_sun.energy = 3.0
light_auto_sun.angle = 0.0523599
ob_auto_sun = bpy.data.objects.new('AutoSun', light_auto_sun)
scene.collection.objects.link(ob_auto_sun)
ob_auto_sun.rotation_euler = (0.872665, 0.174533, 0.523599)
bpy.context.view_layer.update()

